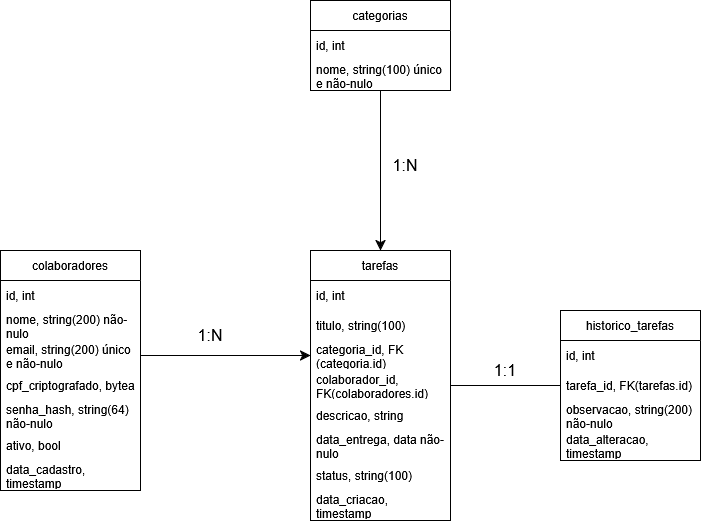

The diagram above was exported from draw.io. Its source (the exported page's mxGraphModel, read from the mxfile embedded in the PNG):
<mxGraphModel dx="833" dy="1000" grid="1" gridSize="10" guides="1" tooltips="1" connect="1" arrows="1" fold="1" page="1" pageScale="1" pageWidth="850" pageHeight="1100" math="0" shadow="0">
  <root>
    <mxCell id="0" />
    <mxCell id="1" parent="0" />
    <mxCell id="145bRnoBXcQmOrzW8vNA-1" parent="1" style="swimlane;fontStyle=0;childLayout=stackLayout;horizontal=1;startSize=30;horizontalStack=0;resizeParent=1;resizeParentMax=0;resizeLast=0;collapsible=1;marginBottom=0;whiteSpace=wrap;html=1;" value="colaboradores" vertex="1">
      <mxGeometry height="240" width="140" x="20" y="370" as="geometry" />
    </mxCell>
    <mxCell id="145bRnoBXcQmOrzW8vNA-2" parent="145bRnoBXcQmOrzW8vNA-1" style="text;strokeColor=none;fillColor=none;align=left;verticalAlign=middle;spacingLeft=4;spacingRight=4;overflow=hidden;points=[[0,0.5],[1,0.5]];portConstraint=eastwest;rotatable=0;whiteSpace=wrap;html=1;" value="id, int" vertex="1">
      <mxGeometry height="30" width="140" y="30" as="geometry" />
    </mxCell>
    <mxCell id="145bRnoBXcQmOrzW8vNA-3" parent="145bRnoBXcQmOrzW8vNA-1" style="text;strokeColor=none;fillColor=none;align=left;verticalAlign=middle;spacingLeft=4;spacingRight=4;overflow=hidden;points=[[0,0.5],[1,0.5]];portConstraint=eastwest;rotatable=0;whiteSpace=wrap;html=1;" value="nome, string(200) não-nulo" vertex="1">
      <mxGeometry height="30" width="140" y="60" as="geometry" />
    </mxCell>
    <mxCell id="145bRnoBXcQmOrzW8vNA-4" parent="145bRnoBXcQmOrzW8vNA-1" style="text;strokeColor=none;fillColor=none;align=left;verticalAlign=middle;spacingLeft=4;spacingRight=4;overflow=hidden;points=[[0,0.5],[1,0.5]];portConstraint=eastwest;rotatable=0;whiteSpace=wrap;html=1;" value="email, string(200) único e não-nulo" vertex="1">
      <mxGeometry height="30" width="140" y="90" as="geometry" />
    </mxCell>
    <mxCell id="145bRnoBXcQmOrzW8vNA-5" parent="145bRnoBXcQmOrzW8vNA-1" style="text;strokeColor=none;fillColor=none;align=left;verticalAlign=middle;spacingLeft=4;spacingRight=4;overflow=hidden;points=[[0,0.5],[1,0.5]];portConstraint=eastwest;rotatable=0;whiteSpace=wrap;html=1;" value="cpf_criptografado, bytea" vertex="1">
      <mxGeometry height="30" width="140" y="120" as="geometry" />
    </mxCell>
    <mxCell id="145bRnoBXcQmOrzW8vNA-8" parent="145bRnoBXcQmOrzW8vNA-1" style="text;strokeColor=none;fillColor=none;align=left;verticalAlign=middle;spacingLeft=4;spacingRight=4;overflow=hidden;points=[[0,0.5],[1,0.5]];portConstraint=eastwest;rotatable=0;whiteSpace=wrap;html=1;" value="senha_hash, string(64) não-nulo" vertex="1">
      <mxGeometry height="30" width="140" y="150" as="geometry" />
    </mxCell>
    <mxCell id="145bRnoBXcQmOrzW8vNA-9" parent="145bRnoBXcQmOrzW8vNA-1" style="text;strokeColor=none;fillColor=none;align=left;verticalAlign=middle;spacingLeft=4;spacingRight=4;overflow=hidden;points=[[0,0.5],[1,0.5]];portConstraint=eastwest;rotatable=0;whiteSpace=wrap;html=1;" value="ativo, bool" vertex="1">
      <mxGeometry height="30" width="140" y="180" as="geometry" />
    </mxCell>
    <mxCell id="145bRnoBXcQmOrzW8vNA-10" parent="145bRnoBXcQmOrzW8vNA-1" style="text;strokeColor=none;fillColor=none;align=left;verticalAlign=middle;spacingLeft=4;spacingRight=4;overflow=hidden;points=[[0,0.5],[1,0.5]];portConstraint=eastwest;rotatable=0;whiteSpace=wrap;html=1;" value="data_cadastro, timestamp" vertex="1">
      <mxGeometry height="30" width="140" y="210" as="geometry" />
    </mxCell>
    <mxCell id="145bRnoBXcQmOrzW8vNA-12" parent="1" style="swimlane;fontStyle=0;childLayout=stackLayout;horizontal=1;startSize=30;horizontalStack=0;resizeParent=1;resizeParentMax=0;resizeLast=0;collapsible=1;marginBottom=0;whiteSpace=wrap;html=1;" value="categorias" vertex="1">
      <mxGeometry height="90" width="140" x="330" y="120" as="geometry" />
    </mxCell>
    <mxCell id="145bRnoBXcQmOrzW8vNA-13" parent="145bRnoBXcQmOrzW8vNA-12" style="text;strokeColor=none;fillColor=none;align=left;verticalAlign=middle;spacingLeft=4;spacingRight=4;overflow=hidden;points=[[0,0.5],[1,0.5]];portConstraint=eastwest;rotatable=0;whiteSpace=wrap;html=1;" value="id, int" vertex="1">
      <mxGeometry height="30" width="140" y="30" as="geometry" />
    </mxCell>
    <mxCell id="145bRnoBXcQmOrzW8vNA-14" parent="145bRnoBXcQmOrzW8vNA-12" style="text;strokeColor=none;fillColor=none;align=left;verticalAlign=middle;spacingLeft=4;spacingRight=4;overflow=hidden;points=[[0,0.5],[1,0.5]];portConstraint=eastwest;rotatable=0;whiteSpace=wrap;html=1;" value="nome, string(100) único e não-nulo" vertex="1">
      <mxGeometry height="30" width="140" y="60" as="geometry" />
    </mxCell>
    <mxCell id="145bRnoBXcQmOrzW8vNA-20" parent="1" style="swimlane;fontStyle=0;childLayout=stackLayout;horizontal=1;startSize=30;horizontalStack=0;resizeParent=1;resizeParentMax=0;resizeLast=0;collapsible=1;marginBottom=0;whiteSpace=wrap;html=1;" value="tarefas" vertex="1">
      <mxGeometry height="270" width="140" x="330" y="370" as="geometry" />
    </mxCell>
    <mxCell id="145bRnoBXcQmOrzW8vNA-21" parent="145bRnoBXcQmOrzW8vNA-20" style="text;strokeColor=none;fillColor=none;align=left;verticalAlign=middle;spacingLeft=4;spacingRight=4;overflow=hidden;points=[[0,0.5],[1,0.5]];portConstraint=eastwest;rotatable=0;whiteSpace=wrap;html=1;" value="id, int" vertex="1">
      <mxGeometry height="30" width="140" y="30" as="geometry" />
    </mxCell>
    <mxCell id="145bRnoBXcQmOrzW8vNA-22" parent="145bRnoBXcQmOrzW8vNA-20" style="text;strokeColor=none;fillColor=none;align=left;verticalAlign=middle;spacingLeft=4;spacingRight=4;overflow=hidden;points=[[0,0.5],[1,0.5]];portConstraint=eastwest;rotatable=0;whiteSpace=wrap;html=1;" value="titulo, string(100)" vertex="1">
      <mxGeometry height="30" width="140" y="60" as="geometry" />
    </mxCell>
    <mxCell id="145bRnoBXcQmOrzW8vNA-23" parent="145bRnoBXcQmOrzW8vNA-20" style="text;strokeColor=none;fillColor=none;align=left;verticalAlign=middle;spacingLeft=4;spacingRight=4;overflow=hidden;points=[[0,0.5],[1,0.5]];portConstraint=eastwest;rotatable=0;whiteSpace=wrap;html=1;" value="categoria_id, FK (categoria.id)&amp;nbsp;" vertex="1">
      <mxGeometry height="30" width="140" y="90" as="geometry" />
    </mxCell>
    <mxCell id="145bRnoBXcQmOrzW8vNA-24" parent="145bRnoBXcQmOrzW8vNA-20" style="text;strokeColor=none;fillColor=none;align=left;verticalAlign=middle;spacingLeft=4;spacingRight=4;overflow=hidden;points=[[0,0.5],[1,0.5]];portConstraint=eastwest;rotatable=0;whiteSpace=wrap;html=1;" value="colaborador_id, FK(colaboradores.id)" vertex="1">
      <mxGeometry height="30" width="140" y="120" as="geometry" />
    </mxCell>
    <mxCell id="145bRnoBXcQmOrzW8vNA-25" parent="145bRnoBXcQmOrzW8vNA-20" style="text;strokeColor=none;fillColor=none;align=left;verticalAlign=middle;spacingLeft=4;spacingRight=4;overflow=hidden;points=[[0,0.5],[1,0.5]];portConstraint=eastwest;rotatable=0;whiteSpace=wrap;html=1;" value="descricao, string" vertex="1">
      <mxGeometry height="30" width="140" y="150" as="geometry" />
    </mxCell>
    <mxCell id="145bRnoBXcQmOrzW8vNA-26" parent="145bRnoBXcQmOrzW8vNA-20" style="text;strokeColor=none;fillColor=none;align=left;verticalAlign=middle;spacingLeft=4;spacingRight=4;overflow=hidden;points=[[0,0.5],[1,0.5]];portConstraint=eastwest;rotatable=0;whiteSpace=wrap;html=1;" value="data_entrega, data não-nulo" vertex="1">
      <mxGeometry height="30" width="140" y="180" as="geometry" />
    </mxCell>
    <mxCell id="145bRnoBXcQmOrzW8vNA-27" parent="145bRnoBXcQmOrzW8vNA-20" style="text;strokeColor=none;fillColor=none;align=left;verticalAlign=middle;spacingLeft=4;spacingRight=4;overflow=hidden;points=[[0,0.5],[1,0.5]];portConstraint=eastwest;rotatable=0;whiteSpace=wrap;html=1;" value="status, string(100)" vertex="1">
      <mxGeometry height="30" width="140" y="210" as="geometry" />
    </mxCell>
    <mxCell id="145bRnoBXcQmOrzW8vNA-28" parent="145bRnoBXcQmOrzW8vNA-20" style="text;strokeColor=none;fillColor=none;align=left;verticalAlign=middle;spacingLeft=4;spacingRight=4;overflow=hidden;points=[[0,0.5],[1,0.5]];portConstraint=eastwest;rotatable=0;whiteSpace=wrap;html=1;" value="data_criacao, timestamp" vertex="1">
      <mxGeometry height="30" width="140" y="240" as="geometry" />
    </mxCell>
    <mxCell id="145bRnoBXcQmOrzW8vNA-29" parent="1" style="swimlane;fontStyle=0;childLayout=stackLayout;horizontal=1;startSize=30;horizontalStack=0;resizeParent=1;resizeParentMax=0;resizeLast=0;collapsible=1;marginBottom=0;whiteSpace=wrap;html=1;" value="historico_tarefas" vertex="1">
      <mxGeometry height="150" width="140" x="580" y="430" as="geometry" />
    </mxCell>
    <mxCell id="145bRnoBXcQmOrzW8vNA-30" parent="145bRnoBXcQmOrzW8vNA-29" style="text;strokeColor=none;fillColor=none;align=left;verticalAlign=middle;spacingLeft=4;spacingRight=4;overflow=hidden;points=[[0,0.5],[1,0.5]];portConstraint=eastwest;rotatable=0;whiteSpace=wrap;html=1;" value="id, int" vertex="1">
      <mxGeometry height="30" width="140" y="30" as="geometry" />
    </mxCell>
    <mxCell id="145bRnoBXcQmOrzW8vNA-31" parent="145bRnoBXcQmOrzW8vNA-29" style="text;strokeColor=none;fillColor=none;align=left;verticalAlign=middle;spacingLeft=4;spacingRight=4;overflow=hidden;points=[[0,0.5],[1,0.5]];portConstraint=eastwest;rotatable=0;whiteSpace=wrap;html=1;" value="tarefa_id, FK(tarefas.id)" vertex="1">
      <mxGeometry height="30" width="140" y="60" as="geometry" />
    </mxCell>
    <mxCell id="145bRnoBXcQmOrzW8vNA-32" parent="145bRnoBXcQmOrzW8vNA-29" style="text;strokeColor=none;fillColor=none;align=left;verticalAlign=middle;spacingLeft=4;spacingRight=4;overflow=hidden;points=[[0,0.5],[1,0.5]];portConstraint=eastwest;rotatable=0;whiteSpace=wrap;html=1;" value="observacao, string(200) não-nulo" vertex="1">
      <mxGeometry height="30" width="140" y="90" as="geometry" />
    </mxCell>
    <mxCell id="145bRnoBXcQmOrzW8vNA-33" parent="145bRnoBXcQmOrzW8vNA-29" style="text;strokeColor=none;fillColor=none;align=left;verticalAlign=middle;spacingLeft=4;spacingRight=4;overflow=hidden;points=[[0,0.5],[1,0.5]];portConstraint=eastwest;rotatable=0;whiteSpace=wrap;html=1;" value="data_alteracao, timestamp" vertex="1">
      <mxGeometry height="30" width="140" y="120" as="geometry" />
    </mxCell>
    <mxCell id="145bRnoBXcQmOrzW8vNA-38" edge="1" parent="1" source="145bRnoBXcQmOrzW8vNA-4" style="endArrow=classic;html=1;rounded=0;fontSize=12;defaultLabelBackgroundColor=page;labelPadding=0 4;startSize=8;endSize=8;curved=1;entryX=0;entryY=0.5;entryDx=0;entryDy=0;exitX=1;exitY=0.5;exitDx=0;exitDy=0;endFill=1;" target="145bRnoBXcQmOrzW8vNA-23" value="">
      <mxGeometry height="50" relative="1" width="50" as="geometry">
        <mxPoint x="160" y="510" as="sourcePoint" />
        <mxPoint x="390" y="410" as="targetPoint" />
      </mxGeometry>
    </mxCell>
    <mxCell id="145bRnoBXcQmOrzW8vNA-39" parent="1" style="text;html=1;whiteSpace=wrap;strokeColor=none;fillColor=none;align=center;verticalAlign=middle;rounded=0;fontSize=16;" value="1:N" vertex="1">
      <mxGeometry height="30" width="60" x="395" y="270" as="geometry" />
    </mxCell>
    <mxCell id="145bRnoBXcQmOrzW8vNA-43" edge="1" parent="1" source="145bRnoBXcQmOrzW8vNA-12" style="endArrow=classic;html=1;rounded=0;fontSize=12;defaultLabelBackgroundColor=page;labelPadding=0 4;startSize=8;endSize=8;curved=1;exitX=0.5;exitY=1;exitDx=0;exitDy=0;entryX=0.5;entryY=0;entryDx=0;entryDy=0;startArrow=none;startFill=0;endFill=1;" target="145bRnoBXcQmOrzW8vNA-20" value="">
      <mxGeometry height="50" relative="1" width="50" as="geometry">
        <mxPoint x="360" y="520" as="sourcePoint" />
        <mxPoint x="400" y="250" as="targetPoint" />
      </mxGeometry>
    </mxCell>
    <mxCell id="145bRnoBXcQmOrzW8vNA-44" parent="1" style="text;html=1;whiteSpace=wrap;strokeColor=none;fillColor=none;align=center;verticalAlign=middle;rounded=0;fontSize=16;" value="1:N" vertex="1">
      <mxGeometry height="30" width="60" x="200" y="440" as="geometry" />
    </mxCell>
    <mxCell id="145bRnoBXcQmOrzW8vNA-45" edge="1" parent="1" source="145bRnoBXcQmOrzW8vNA-20" style="endArrow=none;html=1;rounded=0;fontSize=12;defaultLabelBackgroundColor=page;labelPadding=0 4;startSize=8;endSize=8;curved=1;exitX=1;exitY=0.5;exitDx=0;exitDy=0;entryX=0;entryY=0.5;entryDx=0;entryDy=0;startArrow=none;startFill=0;endFill=0;" target="145bRnoBXcQmOrzW8vNA-29" value="">
      <mxGeometry height="50" relative="1" width="50" as="geometry">
        <mxPoint x="370" y="340" as="sourcePoint" />
        <mxPoint x="466" y="534" as="targetPoint" />
      </mxGeometry>
    </mxCell>
    <mxCell id="145bRnoBXcQmOrzW8vNA-46" parent="1" style="text;html=1;whiteSpace=wrap;strokeColor=none;fillColor=none;align=center;verticalAlign=middle;rounded=0;fontSize=16;" value="1:1" vertex="1">
      <mxGeometry height="30" width="60" x="495" y="475" as="geometry" />
    </mxCell>
  </root>
</mxGraphModel>